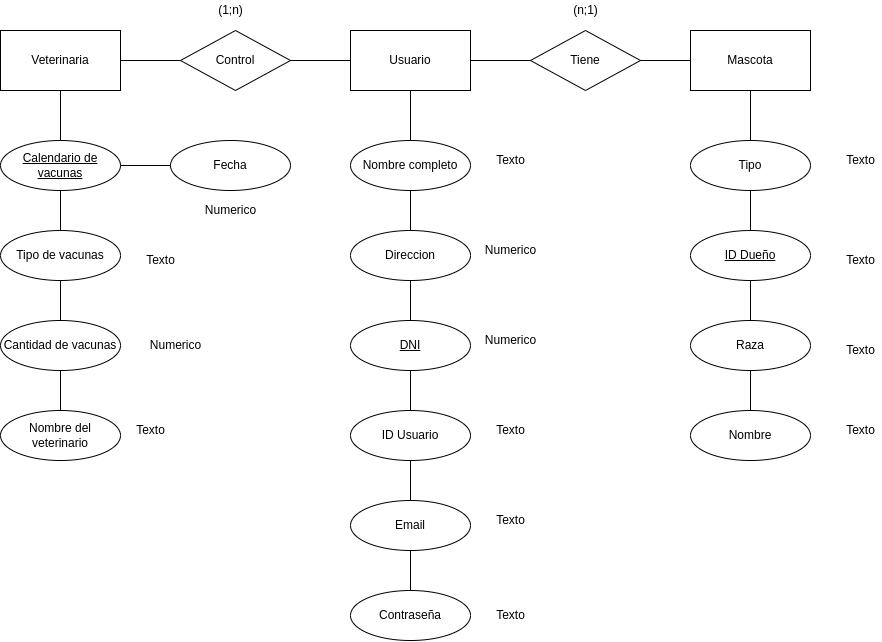

The diagram above was exported from draw.io. Its source (the exported page's mxGraphModel, read from the mxfile embedded in the PNG):
<mxGraphModel dx="1139" dy="709" grid="1" gridSize="10" guides="1" tooltips="1" connect="1" arrows="1" fold="1" page="1" pageScale="1" pageWidth="827" pageHeight="1169" math="0" shadow="0">
  <root>
    <mxCell id="0" />
    <mxCell id="1" parent="0" />
    <mxCell id="XaF8-CsQ5Ac5w3Ne_L6w-1" value="Mascota" style="rounded=0;whiteSpace=wrap;html=1;" vertex="1" parent="1">
      <mxGeometry x="700" y="120" width="120" height="60" as="geometry" />
    </mxCell>
    <mxCell id="XaF8-CsQ5Ac5w3Ne_L6w-2" value="Usuario" style="rounded=0;whiteSpace=wrap;html=1;" vertex="1" parent="1">
      <mxGeometry x="360" y="120" width="120" height="60" as="geometry" />
    </mxCell>
    <mxCell id="XaF8-CsQ5Ac5w3Ne_L6w-3" value="Veterinaria" style="rounded=0;whiteSpace=wrap;html=1;" vertex="1" parent="1">
      <mxGeometry x="10" y="120" width="120" height="60" as="geometry" />
    </mxCell>
    <mxCell id="XaF8-CsQ5Ac5w3Ne_L6w-4" value="Tiene" style="rhombus;whiteSpace=wrap;html=1;" vertex="1" parent="1">
      <mxGeometry x="540" y="120" width="110" height="60" as="geometry" />
    </mxCell>
    <mxCell id="XaF8-CsQ5Ac5w3Ne_L6w-5" value="Control" style="rhombus;whiteSpace=wrap;html=1;" vertex="1" parent="1">
      <mxGeometry x="190" y="120" width="110" height="60" as="geometry" />
    </mxCell>
    <mxCell id="XaF8-CsQ5Ac5w3Ne_L6w-6" value="&lt;u&gt;Calendario de vacunas&lt;/u&gt;" style="ellipse;whiteSpace=wrap;html=1;" vertex="1" parent="1">
      <mxGeometry x="10" y="230" width="120" height="50" as="geometry" />
    </mxCell>
    <mxCell id="XaF8-CsQ5Ac5w3Ne_L6w-7" value="Cantidad de vacunas" style="ellipse;whiteSpace=wrap;html=1;" vertex="1" parent="1">
      <mxGeometry x="10" y="410" width="120" height="50" as="geometry" />
    </mxCell>
    <mxCell id="XaF8-CsQ5Ac5w3Ne_L6w-8" value="Nombre del veterinario" style="ellipse;whiteSpace=wrap;html=1;" vertex="1" parent="1">
      <mxGeometry x="10" y="500" width="120" height="50" as="geometry" />
    </mxCell>
    <mxCell id="XaF8-CsQ5Ac5w3Ne_L6w-9" value="Tipo de vacunas" style="ellipse;whiteSpace=wrap;html=1;" vertex="1" parent="1">
      <mxGeometry x="10" y="320" width="120" height="50" as="geometry" />
    </mxCell>
    <mxCell id="XaF8-CsQ5Ac5w3Ne_L6w-10" value="&lt;u&gt;DNI&lt;/u&gt;" style="ellipse;whiteSpace=wrap;html=1;" vertex="1" parent="1">
      <mxGeometry x="360" y="410" width="120" height="50" as="geometry" />
    </mxCell>
    <mxCell id="XaF8-CsQ5Ac5w3Ne_L6w-11" value="Direccion" style="ellipse;whiteSpace=wrap;html=1;" vertex="1" parent="1">
      <mxGeometry x="360" y="320" width="120" height="50" as="geometry" />
    </mxCell>
    <mxCell id="XaF8-CsQ5Ac5w3Ne_L6w-12" value="Nombre completo" style="ellipse;whiteSpace=wrap;html=1;" vertex="1" parent="1">
      <mxGeometry x="360" y="230" width="120" height="50" as="geometry" />
    </mxCell>
    <mxCell id="XaF8-CsQ5Ac5w3Ne_L6w-13" value="ID Usuario" style="ellipse;whiteSpace=wrap;html=1;" vertex="1" parent="1">
      <mxGeometry x="360" y="500" width="120" height="50" as="geometry" />
    </mxCell>
    <mxCell id="XaF8-CsQ5Ac5w3Ne_L6w-14" value="Nombre" style="ellipse;whiteSpace=wrap;html=1;" vertex="1" parent="1">
      <mxGeometry x="700" y="500" width="120" height="50" as="geometry" />
    </mxCell>
    <mxCell id="XaF8-CsQ5Ac5w3Ne_L6w-15" value="Email" style="ellipse;whiteSpace=wrap;html=1;" vertex="1" parent="1">
      <mxGeometry x="360" y="590" width="120" height="50" as="geometry" />
    </mxCell>
    <mxCell id="XaF8-CsQ5Ac5w3Ne_L6w-16" value="Tipo" style="ellipse;whiteSpace=wrap;html=1;" vertex="1" parent="1">
      <mxGeometry x="700" y="230" width="120" height="50" as="geometry" />
    </mxCell>
    <mxCell id="XaF8-CsQ5Ac5w3Ne_L6w-17" value="Contraseña" style="ellipse;whiteSpace=wrap;html=1;" vertex="1" parent="1">
      <mxGeometry x="360" y="680" width="120" height="50" as="geometry" />
    </mxCell>
    <mxCell id="XaF8-CsQ5Ac5w3Ne_L6w-18" value="Raza" style="ellipse;whiteSpace=wrap;html=1;" vertex="1" parent="1">
      <mxGeometry x="700" y="410" width="120" height="50" as="geometry" />
    </mxCell>
    <mxCell id="XaF8-CsQ5Ac5w3Ne_L6w-19" value="&lt;u&gt;ID Dueño&lt;/u&gt;" style="ellipse;whiteSpace=wrap;html=1;" vertex="1" parent="1">
      <mxGeometry x="700" y="320" width="120" height="50" as="geometry" />
    </mxCell>
    <mxCell id="XaF8-CsQ5Ac5w3Ne_L6w-20" value="" style="endArrow=none;html=1;rounded=0;exitX=1;exitY=0.5;exitDx=0;exitDy=0;entryX=0;entryY=0.5;entryDx=0;entryDy=0;" edge="1" parent="1" source="XaF8-CsQ5Ac5w3Ne_L6w-3" target="XaF8-CsQ5Ac5w3Ne_L6w-5">
      <mxGeometry width="50" height="50" relative="1" as="geometry">
        <mxPoint x="370" y="300" as="sourcePoint" />
        <mxPoint x="420" y="250" as="targetPoint" />
      </mxGeometry>
    </mxCell>
    <mxCell id="XaF8-CsQ5Ac5w3Ne_L6w-21" value="" style="endArrow=none;html=1;rounded=0;exitX=1;exitY=0.5;exitDx=0;exitDy=0;entryX=0;entryY=0.5;entryDx=0;entryDy=0;" edge="1" parent="1" source="XaF8-CsQ5Ac5w3Ne_L6w-5" target="XaF8-CsQ5Ac5w3Ne_L6w-2">
      <mxGeometry width="50" height="50" relative="1" as="geometry">
        <mxPoint x="370" y="300" as="sourcePoint" />
        <mxPoint x="420" y="250" as="targetPoint" />
      </mxGeometry>
    </mxCell>
    <mxCell id="XaF8-CsQ5Ac5w3Ne_L6w-22" value="" style="endArrow=none;html=1;rounded=0;exitX=1;exitY=0.5;exitDx=0;exitDy=0;" edge="1" parent="1" source="XaF8-CsQ5Ac5w3Ne_L6w-2" target="XaF8-CsQ5Ac5w3Ne_L6w-4">
      <mxGeometry width="50" height="50" relative="1" as="geometry">
        <mxPoint x="540" y="280" as="sourcePoint" />
        <mxPoint x="590" y="230" as="targetPoint" />
      </mxGeometry>
    </mxCell>
    <mxCell id="XaF8-CsQ5Ac5w3Ne_L6w-23" value="" style="endArrow=none;html=1;rounded=0;entryX=0;entryY=0.5;entryDx=0;entryDy=0;" edge="1" parent="1" source="XaF8-CsQ5Ac5w3Ne_L6w-4" target="XaF8-CsQ5Ac5w3Ne_L6w-1">
      <mxGeometry width="50" height="50" relative="1" as="geometry">
        <mxPoint x="540" y="280" as="sourcePoint" />
        <mxPoint x="590" y="230" as="targetPoint" />
      </mxGeometry>
    </mxCell>
    <mxCell id="XaF8-CsQ5Ac5w3Ne_L6w-24" value="" style="endArrow=none;html=1;rounded=0;entryX=0.5;entryY=1;entryDx=0;entryDy=0;exitX=0.5;exitY=0;exitDx=0;exitDy=0;" edge="1" parent="1" source="XaF8-CsQ5Ac5w3Ne_L6w-6" target="XaF8-CsQ5Ac5w3Ne_L6w-3">
      <mxGeometry width="50" height="50" relative="1" as="geometry">
        <mxPoint x="370" y="350" as="sourcePoint" />
        <mxPoint x="420" y="300" as="targetPoint" />
      </mxGeometry>
    </mxCell>
    <mxCell id="XaF8-CsQ5Ac5w3Ne_L6w-25" value="" style="endArrow=none;html=1;rounded=0;entryX=0.5;entryY=1;entryDx=0;entryDy=0;exitX=0.5;exitY=0;exitDx=0;exitDy=0;" edge="1" parent="1" source="XaF8-CsQ5Ac5w3Ne_L6w-9" target="XaF8-CsQ5Ac5w3Ne_L6w-6">
      <mxGeometry width="50" height="50" relative="1" as="geometry">
        <mxPoint x="370" y="350" as="sourcePoint" />
        <mxPoint x="420" y="300" as="targetPoint" />
      </mxGeometry>
    </mxCell>
    <mxCell id="XaF8-CsQ5Ac5w3Ne_L6w-26" value="" style="endArrow=none;html=1;rounded=0;exitX=0.5;exitY=0;exitDx=0;exitDy=0;entryX=0.5;entryY=1;entryDx=0;entryDy=0;" edge="1" parent="1" source="XaF8-CsQ5Ac5w3Ne_L6w-7" target="XaF8-CsQ5Ac5w3Ne_L6w-9">
      <mxGeometry width="50" height="50" relative="1" as="geometry">
        <mxPoint x="370" y="350" as="sourcePoint" />
        <mxPoint x="420" y="300" as="targetPoint" />
      </mxGeometry>
    </mxCell>
    <mxCell id="XaF8-CsQ5Ac5w3Ne_L6w-27" value="" style="endArrow=none;html=1;rounded=0;entryX=0.5;entryY=1;entryDx=0;entryDy=0;exitX=0.5;exitY=0;exitDx=0;exitDy=0;" edge="1" parent="1" source="XaF8-CsQ5Ac5w3Ne_L6w-8" target="XaF8-CsQ5Ac5w3Ne_L6w-7">
      <mxGeometry width="50" height="50" relative="1" as="geometry">
        <mxPoint x="370" y="460" as="sourcePoint" />
        <mxPoint x="420" y="410" as="targetPoint" />
      </mxGeometry>
    </mxCell>
    <mxCell id="XaF8-CsQ5Ac5w3Ne_L6w-28" value="" style="endArrow=none;html=1;rounded=0;exitX=0.5;exitY=0;exitDx=0;exitDy=0;entryX=0.5;entryY=1;entryDx=0;entryDy=0;" edge="1" parent="1" source="XaF8-CsQ5Ac5w3Ne_L6w-13" target="XaF8-CsQ5Ac5w3Ne_L6w-10">
      <mxGeometry width="50" height="50" relative="1" as="geometry">
        <mxPoint x="370" y="300" as="sourcePoint" />
        <mxPoint x="420" y="250" as="targetPoint" />
      </mxGeometry>
    </mxCell>
    <mxCell id="XaF8-CsQ5Ac5w3Ne_L6w-29" value="" style="endArrow=none;html=1;rounded=0;exitX=0.5;exitY=0;exitDx=0;exitDy=0;" edge="1" parent="1" source="XaF8-CsQ5Ac5w3Ne_L6w-10">
      <mxGeometry width="50" height="50" relative="1" as="geometry">
        <mxPoint x="370" y="300" as="sourcePoint" />
        <mxPoint x="420" y="370" as="targetPoint" />
      </mxGeometry>
    </mxCell>
    <mxCell id="XaF8-CsQ5Ac5w3Ne_L6w-30" value="" style="endArrow=none;html=1;rounded=0;exitX=0.5;exitY=0;exitDx=0;exitDy=0;" edge="1" parent="1" source="XaF8-CsQ5Ac5w3Ne_L6w-11">
      <mxGeometry width="50" height="50" relative="1" as="geometry">
        <mxPoint x="370" y="300" as="sourcePoint" />
        <mxPoint x="420" y="280" as="targetPoint" />
      </mxGeometry>
    </mxCell>
    <mxCell id="XaF8-CsQ5Ac5w3Ne_L6w-31" value="" style="endArrow=none;html=1;rounded=0;exitX=0.5;exitY=1;exitDx=0;exitDy=0;" edge="1" parent="1" source="XaF8-CsQ5Ac5w3Ne_L6w-2">
      <mxGeometry width="50" height="50" relative="1" as="geometry">
        <mxPoint x="370" y="300" as="sourcePoint" />
        <mxPoint x="420" y="230" as="targetPoint" />
      </mxGeometry>
    </mxCell>
    <mxCell id="XaF8-CsQ5Ac5w3Ne_L6w-32" value="" style="endArrow=none;html=1;rounded=0;entryX=0.5;entryY=1;entryDx=0;entryDy=0;exitX=0.5;exitY=0;exitDx=0;exitDy=0;" edge="1" parent="1" source="XaF8-CsQ5Ac5w3Ne_L6w-15" target="XaF8-CsQ5Ac5w3Ne_L6w-13">
      <mxGeometry width="50" height="50" relative="1" as="geometry">
        <mxPoint x="370" y="620" as="sourcePoint" />
        <mxPoint x="420" y="570" as="targetPoint" />
      </mxGeometry>
    </mxCell>
    <mxCell id="XaF8-CsQ5Ac5w3Ne_L6w-33" value="" style="endArrow=none;html=1;rounded=0;entryX=0.5;entryY=0;entryDx=0;entryDy=0;exitX=0.5;exitY=1;exitDx=0;exitDy=0;" edge="1" parent="1" source="XaF8-CsQ5Ac5w3Ne_L6w-15" target="XaF8-CsQ5Ac5w3Ne_L6w-17">
      <mxGeometry width="50" height="50" relative="1" as="geometry">
        <mxPoint x="370" y="620" as="sourcePoint" />
        <mxPoint x="420" y="570" as="targetPoint" />
      </mxGeometry>
    </mxCell>
    <mxCell id="XaF8-CsQ5Ac5w3Ne_L6w-34" value="" style="endArrow=none;html=1;rounded=0;entryX=0.5;entryY=1;entryDx=0;entryDy=0;" edge="1" parent="1" source="XaF8-CsQ5Ac5w3Ne_L6w-16" target="XaF8-CsQ5Ac5w3Ne_L6w-1">
      <mxGeometry width="50" height="50" relative="1" as="geometry">
        <mxPoint x="650" y="400" as="sourcePoint" />
        <mxPoint x="700" y="350" as="targetPoint" />
      </mxGeometry>
    </mxCell>
    <mxCell id="XaF8-CsQ5Ac5w3Ne_L6w-35" value="" style="endArrow=none;html=1;rounded=0;entryX=0.5;entryY=1;entryDx=0;entryDy=0;exitX=0.5;exitY=0;exitDx=0;exitDy=0;" edge="1" parent="1" source="XaF8-CsQ5Ac5w3Ne_L6w-19" target="XaF8-CsQ5Ac5w3Ne_L6w-16">
      <mxGeometry width="50" height="50" relative="1" as="geometry">
        <mxPoint x="650" y="400" as="sourcePoint" />
        <mxPoint x="700" y="350" as="targetPoint" />
      </mxGeometry>
    </mxCell>
    <mxCell id="XaF8-CsQ5Ac5w3Ne_L6w-36" value="" style="endArrow=none;html=1;rounded=0;entryX=0.5;entryY=1;entryDx=0;entryDy=0;exitX=0.5;exitY=0;exitDx=0;exitDy=0;" edge="1" parent="1" source="XaF8-CsQ5Ac5w3Ne_L6w-18" target="XaF8-CsQ5Ac5w3Ne_L6w-19">
      <mxGeometry width="50" height="50" relative="1" as="geometry">
        <mxPoint x="650" y="400" as="sourcePoint" />
        <mxPoint x="700" y="350" as="targetPoint" />
      </mxGeometry>
    </mxCell>
    <mxCell id="XaF8-CsQ5Ac5w3Ne_L6w-37" value="" style="endArrow=none;html=1;rounded=0;entryX=0.5;entryY=0;entryDx=0;entryDy=0;exitX=0.5;exitY=1;exitDx=0;exitDy=0;" edge="1" parent="1" source="XaF8-CsQ5Ac5w3Ne_L6w-18" target="XaF8-CsQ5Ac5w3Ne_L6w-14">
      <mxGeometry width="50" height="50" relative="1" as="geometry">
        <mxPoint x="650" y="400" as="sourcePoint" />
        <mxPoint x="700" y="350" as="targetPoint" />
      </mxGeometry>
    </mxCell>
    <mxCell id="XaF8-CsQ5Ac5w3Ne_L6w-38" value="Fecha" style="ellipse;whiteSpace=wrap;html=1;" vertex="1" parent="1">
      <mxGeometry x="180" y="230" width="120" height="50" as="geometry" />
    </mxCell>
    <mxCell id="XaF8-CsQ5Ac5w3Ne_L6w-39" value="" style="endArrow=none;html=1;rounded=0;exitX=1;exitY=0.5;exitDx=0;exitDy=0;entryX=0;entryY=0.5;entryDx=0;entryDy=0;" edge="1" parent="1" source="XaF8-CsQ5Ac5w3Ne_L6w-6" target="XaF8-CsQ5Ac5w3Ne_L6w-38">
      <mxGeometry width="50" height="50" relative="1" as="geometry">
        <mxPoint x="260" y="340" as="sourcePoint" />
        <mxPoint x="310" y="290" as="targetPoint" />
      </mxGeometry>
    </mxCell>
    <mxCell id="XaF8-CsQ5Ac5w3Ne_L6w-40" value="(1;n)" style="text;html=1;align=center;verticalAlign=middle;resizable=0;points=[];autosize=1;strokeColor=none;fillColor=none;" vertex="1" parent="1">
      <mxGeometry x="220" y="90" width="40" height="20" as="geometry" />
    </mxCell>
    <mxCell id="XaF8-CsQ5Ac5w3Ne_L6w-41" value="(n;1)" style="text;html=1;align=center;verticalAlign=middle;resizable=0;points=[];autosize=1;strokeColor=none;fillColor=none;" vertex="1" parent="1">
      <mxGeometry x="575" y="90" width="40" height="20" as="geometry" />
    </mxCell>
    <mxCell id="XaF8-CsQ5Ac5w3Ne_L6w-42" value="Numerico" style="text;html=1;align=center;verticalAlign=middle;resizable=0;points=[];autosize=1;strokeColor=none;fillColor=none;" vertex="1" parent="1">
      <mxGeometry x="150" y="425" width="70" height="20" as="geometry" />
    </mxCell>
    <mxCell id="XaF8-CsQ5Ac5w3Ne_L6w-43" value="Texto" style="text;html=1;align=center;verticalAlign=middle;resizable=0;points=[];autosize=1;strokeColor=none;fillColor=none;" vertex="1" parent="1">
      <mxGeometry x="150" y="340" width="40" height="20" as="geometry" />
    </mxCell>
    <mxCell id="XaF8-CsQ5Ac5w3Ne_L6w-44" value="Texto" style="text;html=1;align=center;verticalAlign=middle;resizable=0;points=[];autosize=1;strokeColor=none;fillColor=none;" vertex="1" parent="1">
      <mxGeometry x="140" y="510" width="40" height="20" as="geometry" />
    </mxCell>
    <mxCell id="XaF8-CsQ5Ac5w3Ne_L6w-45" value="Texto" style="text;html=1;align=center;verticalAlign=middle;resizable=0;points=[];autosize=1;strokeColor=none;fillColor=none;" vertex="1" parent="1">
      <mxGeometry x="500" y="240" width="40" height="20" as="geometry" />
    </mxCell>
    <mxCell id="XaF8-CsQ5Ac5w3Ne_L6w-46" value="Numerico" style="text;html=1;align=center;verticalAlign=middle;resizable=0;points=[];autosize=1;strokeColor=none;fillColor=none;" vertex="1" parent="1">
      <mxGeometry x="485" y="330" width="70" height="20" as="geometry" />
    </mxCell>
    <mxCell id="XaF8-CsQ5Ac5w3Ne_L6w-47" value="Numerico" style="text;html=1;align=center;verticalAlign=middle;resizable=0;points=[];autosize=1;strokeColor=none;fillColor=none;" vertex="1" parent="1">
      <mxGeometry x="485" y="420" width="70" height="20" as="geometry" />
    </mxCell>
    <mxCell id="XaF8-CsQ5Ac5w3Ne_L6w-48" value="Texto" style="text;html=1;align=center;verticalAlign=middle;resizable=0;points=[];autosize=1;strokeColor=none;fillColor=none;" vertex="1" parent="1">
      <mxGeometry x="500" y="510" width="40" height="20" as="geometry" />
    </mxCell>
    <mxCell id="XaF8-CsQ5Ac5w3Ne_L6w-49" value="Texto" style="text;html=1;align=center;verticalAlign=middle;resizable=0;points=[];autosize=1;strokeColor=none;fillColor=none;" vertex="1" parent="1">
      <mxGeometry x="500" y="600" width="40" height="20" as="geometry" />
    </mxCell>
    <mxCell id="XaF8-CsQ5Ac5w3Ne_L6w-50" value="Texto" style="text;html=1;align=center;verticalAlign=middle;resizable=0;points=[];autosize=1;strokeColor=none;fillColor=none;" vertex="1" parent="1">
      <mxGeometry x="500" y="695" width="40" height="20" as="geometry" />
    </mxCell>
    <mxCell id="XaF8-CsQ5Ac5w3Ne_L6w-51" value="Texto" style="text;html=1;align=center;verticalAlign=middle;resizable=0;points=[];autosize=1;strokeColor=none;fillColor=none;" vertex="1" parent="1">
      <mxGeometry x="850" y="510" width="40" height="20" as="geometry" />
    </mxCell>
    <mxCell id="XaF8-CsQ5Ac5w3Ne_L6w-52" value="Texto" style="text;html=1;align=center;verticalAlign=middle;resizable=0;points=[];autosize=1;strokeColor=none;fillColor=none;" vertex="1" parent="1">
      <mxGeometry x="850" y="430" width="40" height="20" as="geometry" />
    </mxCell>
    <mxCell id="XaF8-CsQ5Ac5w3Ne_L6w-53" value="Texto" style="text;html=1;align=center;verticalAlign=middle;resizable=0;points=[];autosize=1;strokeColor=none;fillColor=none;" vertex="1" parent="1">
      <mxGeometry x="850" y="340" width="40" height="20" as="geometry" />
    </mxCell>
    <mxCell id="XaF8-CsQ5Ac5w3Ne_L6w-54" value="Texto" style="text;html=1;align=center;verticalAlign=middle;resizable=0;points=[];autosize=1;strokeColor=none;fillColor=none;" vertex="1" parent="1">
      <mxGeometry x="850" y="240" width="40" height="20" as="geometry" />
    </mxCell>
    <mxCell id="XaF8-CsQ5Ac5w3Ne_L6w-55" value="Numerico" style="text;html=1;align=center;verticalAlign=middle;resizable=0;points=[];autosize=1;strokeColor=none;fillColor=none;" vertex="1" parent="1">
      <mxGeometry x="205" y="290" width="70" height="20" as="geometry" />
    </mxCell>
  </root>
</mxGraphModel>